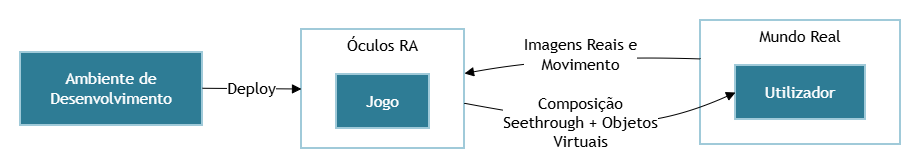

The diagram above was exported from draw.io. Its source (the exported page's mxGraphModel, read from the mxfile embedded in the PNG):
<mxGraphModel dx="1141" dy="631" grid="1" gridSize="10" guides="1" tooltips="1" connect="1" arrows="1" fold="1" page="1" pageScale="1" pageWidth="827" pageHeight="1169" math="0" shadow="0">
  <root>
    <mxCell id="0" />
    <mxCell id="1" parent="0" />
    <UserObject label="" mermaidData="{&#10;  &quot;data&quot;: &quot;graph LR\n    %% Estilos de Cores\n    classDef blueNode fill:#4CA6C4,stroke:#0B3C4D,stroke-width:2px,color:#fff;\n    classDef whiteContainer fill:#fff,stroke:#0B3C4D,stroke-width:2px,color:#000;\n\n    %% Elementos\n    Dev[Ambiente de&lt;br&gt;Desenvolvimento]:::blueNode\n\n    subgraph Oculos [Óculos RA]\n        Jogo[Jogo]:::blueNode\n    end\n    style Oculos fill:#fff,stroke:#0B3C4D,stroke-width:2px,color:#000\n\n    subgraph Mundo [Mundo Real]\n        Utilizador[Utilizador]:::blueNode\n    end\n    style Mundo fill:#fff,stroke:#0B3C4D,stroke-width:2px,color:#000\n\n    %% Setas e Ligações\n    Dev -- \&quot; Deploy \&quot; --&gt; Oculos\n    Mundo -- \&quot;Imagens Reais e&lt;br&gt;Movimento\&quot; --&gt; Oculos\n    Oculos -- \&quot;Composição&lt;br&gt;Seethrough + Objetos&lt;br&gt;Virtuais\&quot; --&gt; Utilizador&quot;,&#10;  &quot;config&quot;: null&#10;}" id="W_NpCGLCUGdq8J-O77is-2">
      <mxCell connectable="0" parent="1" style="group;transparentBounds=1;editIcon=1;lockedGroup=0;groupPadding=20;" vertex="1">
        <mxGeometry as="geometry" />
      </mxCell>
    </UserObject>
    <UserObject label="Óculos RA" mermaidId="n:Oculos" mermaidBaseStyle="html=1;whiteSpace=wrap;strokeWidth=2;verticalAlign=top;fillColor=default;strokeColor=#0B3C4D;fontColor=default;fontFamily=Trebuchet MS,Verdana,Arial,sans-serif;fontSize=16;" mermaidBaseValue="Óculos RA" id="W_NpCGLCUGdq8J-O77is-3">
      <mxCell parent="W_NpCGLCUGdq8J-O77is-2" style="html=1;whiteSpace=wrap;strokeWidth=2;verticalAlign=top;fillColor=light-dark(#FFFFFF,#FFFFFF);strokeColor=#0B3C4D;fontColor=light-dark(#000000,#000000);fontFamily=Trebuchet MS,Verdana,Arial,sans-serif;fontSize=16;" vertex="1">
        <mxGeometry height="119" width="163" x="321" y="283" as="geometry" />
      </mxCell>
    </UserObject>
    <UserObject label="Jogo" mermaidId="n:Jogo" mermaidBaseStyle="html=1;whiteSpace=wrap;strokeWidth=2;fillColor=#4CA6C4;strokeColor=#0B3C4D;fontColor=#fff;fontFamily=Trebuchet MS,Verdana,Arial,sans-serif;fontSize=16;" mermaidBaseValue="Jogo" id="W_NpCGLCUGdq8J-O77is-4">
      <mxCell parent="W_NpCGLCUGdq8J-O77is-3" style="html=1;whiteSpace=wrap;strokeWidth=2;fillColor=#4CA6C4;strokeColor=#0B3C4D;fontColor=light-dark(#FFFFFF,#FFFFFF);fontFamily=Trebuchet MS,Verdana,Arial,sans-serif;fontSize=16;" vertex="1">
        <mxGeometry height="54" width="93" x="35" y="45" as="geometry" />
      </mxCell>
    </UserObject>
    <UserObject label="Mundo Real" mermaidId="n:Mundo" mermaidBaseStyle="html=1;whiteSpace=wrap;strokeWidth=2;verticalAlign=top;fillColor=default;strokeColor=#0B3C4D;fontColor=default;fontFamily=Trebuchet MS,Verdana,Arial,sans-serif;fontSize=16;" mermaidBaseValue="Mundo Real" id="W_NpCGLCUGdq8J-O77is-5">
      <mxCell parent="W_NpCGLCUGdq8J-O77is-2" style="html=1;whiteSpace=wrap;strokeWidth=2;verticalAlign=top;fillColor=light-dark(#FFFFFF,#FFFFFF);strokeColor=#0B3C4D;fontColor=light-dark(#000000,#000000);fontFamily=Trebuchet MS,Verdana,Arial,sans-serif;fontSize=16;" vertex="1">
        <mxGeometry height="124" width="200" x="720" y="274" as="geometry" />
      </mxCell>
    </UserObject>
    <UserObject label="Utilizador" mermaidId="n:Utilizador" mermaidBaseStyle="html=1;whiteSpace=wrap;strokeWidth=2;fillColor=#4CA6C4;strokeColor=#0B3C4D;fontColor=#fff;fontFamily=Trebuchet MS,Verdana,Arial,sans-serif;fontSize=16;" mermaidBaseValue="Utilizador" id="W_NpCGLCUGdq8J-O77is-6">
      <mxCell parent="W_NpCGLCUGdq8J-O77is-5" style="html=1;whiteSpace=wrap;strokeWidth=2;fillColor=#4CA6C4;strokeColor=#0B3C4D;fontColor=light-dark(#FFFFFF,#FFFFFF);fontFamily=Trebuchet MS,Verdana,Arial,sans-serif;fontSize=16;" vertex="1">
        <mxGeometry height="54" width="130" x="35" y="45" as="geometry" />
      </mxCell>
    </UserObject>
    <UserObject label="Ambiente de&#10;Desenvolvimento" mermaidId="n:Dev" mermaidBaseStyle="html=1;whiteSpace=wrap;strokeWidth=2;fillColor=#4CA6C4;strokeColor=#0B3C4D;fontColor=#fff;fontFamily=Trebuchet MS,Verdana,Arial,sans-serif;fontSize=16;" mermaidBaseValue="Ambiente de&#10;Desenvolvimento" id="W_NpCGLCUGdq8J-O77is-7">
      <mxCell parent="W_NpCGLCUGdq8J-O77is-2" style="html=1;whiteSpace=wrap;strokeWidth=2;fillColor=#4CA6C4;strokeColor=#0B3C4D;fontColor=light-dark(#000000,#FFFFFF);fontFamily=Trebuchet MS,Verdana,Arial,sans-serif;fontSize=16;" vertex="1">
        <mxGeometry height="73" width="182" x="40" y="306" as="geometry" />
      </mxCell>
    </UserObject>
    <UserObject label="Deploy" mermaidId="e:Dev-&gt;Oculos#0" mermaidBaseStyle="curved=1;startArrow=none;endArrow=block;endSize=7;curved=1;strokeColor=light-dark(#333333,#cccccc);html=1;fontSize=16;labelBackgroundColor=light-dark(#E8E8E88D,#2a2a2a8D);fontFamily=Trebuchet MS,Verdana,Arial,sans-serif;fontColor=light-dark(#333333,#cccccc);exitX=1;exitY=0.49;entryX=0;entryY=0.5;" mermaidBaseValue="Deploy" id="W_NpCGLCUGdq8J-O77is-8">
      <mxCell edge="1" parent="W_NpCGLCUGdq8J-O77is-2" source="W_NpCGLCUGdq8J-O77is-7" style="curved=1;startArrow=none;endArrow=block;endSize=7;strokeColor=light-dark(#000000,#000000);html=1;fontSize=16;labelBackgroundColor=light-dark(#E8E8E88D,#FFFFFF);fontFamily=Trebuchet MS,Verdana,Arial,sans-serif;fontColor=light-dark(#000000,#000000);exitX=1;exitY=0.49;entryX=0;entryY=0.5;rounded=0;" target="W_NpCGLCUGdq8J-O77is-3">
        <mxGeometry relative="1" as="geometry">
          <Array as="points" />
        </mxGeometry>
      </mxCell>
    </UserObject>
    <UserObject label="Imagens Reais e&#10;Movimento" mermaidId="e:Mundo-&gt;Oculos#0" mermaidBaseStyle="curved=1;startArrow=none;endArrow=block;endSize=7;curved=1;strokeColor=light-dark(#333333,#cccccc);html=1;fontSize=16;labelBackgroundColor=light-dark(#E8E8E88D,#2a2a2a8D);fontFamily=Trebuchet MS,Verdana,Arial,sans-serif;fontColor=light-dark(#333333,#cccccc);exitX=0;exitY=0.31;entryX=1;entryY=0.37;" mermaidBaseValue="Imagens Reais e&#10;Movimento" id="W_NpCGLCUGdq8J-O77is-9">
      <mxCell edge="1" parent="W_NpCGLCUGdq8J-O77is-2" source="W_NpCGLCUGdq8J-O77is-5" style="curved=1;startArrow=none;endArrow=block;endSize=7;strokeColor=light-dark(#000000,#000000);html=1;fontSize=16;labelBackgroundColor=light-dark(#E8E8E88D,#FFFFFF);fontFamily=Trebuchet MS,Verdana,Arial,sans-serif;fontColor=light-dark(#000000,#000000);exitX=0;exitY=0.31;entryX=1;entryY=0.37;rounded=0;" target="W_NpCGLCUGdq8J-O77is-3">
        <mxGeometry relative="1" x="0.0098" as="geometry">
          <mxPoint as="offset" />
          <Array as="points">
            <mxPoint x="586" y="308" />
          </Array>
        </mxGeometry>
      </mxCell>
    </UserObject>
    <UserObject label="Composição&#10;Seethrough + Objetos&#10;Virtuais" mermaidId="e:Oculos-&gt;Utilizador#0" mermaidBaseStyle="curved=1;startArrow=none;endArrow=block;endSize=7;curved=1;strokeColor=light-dark(#333333,#cccccc);html=1;fontSize=16;labelBackgroundColor=light-dark(#E8E8E88D,#2a2a2a8D);fontFamily=Trebuchet MS,Verdana,Arial,sans-serif;fontColor=light-dark(#333333,#cccccc);exitX=1;exitY=0.62;entryX=0;entryY=0.96;" mermaidBaseValue="Composição&#10;Seethrough + Objetos&#10;Virtuais" id="W_NpCGLCUGdq8J-O77is-10">
      <mxCell edge="1" parent="W_NpCGLCUGdq8J-O77is-2" source="W_NpCGLCUGdq8J-O77is-3" style="curved=1;startArrow=none;endArrow=block;endSize=7;strokeColor=light-dark(#000000,#000000);html=1;fontSize=16;labelBackgroundColor=light-dark(#E8E8E88D,#FFFFFF);fontFamily=Trebuchet MS,Verdana,Arial,sans-serif;fontColor=light-dark(#000000,#000000);exitX=1;exitY=0.62;entryX=0;entryY=0.5;rounded=0;entryDx=0;entryDy=0;" target="W_NpCGLCUGdq8J-O77is-6">
        <mxGeometry relative="1" x="-0.1562" as="geometry">
          <mxPoint as="offset" />
          <Array as="points">
            <mxPoint x="586" y="376" />
            <mxPoint x="688" y="376" />
          </Array>
        </mxGeometry>
      </mxCell>
    </UserObject>
  </root>
</mxGraphModel>